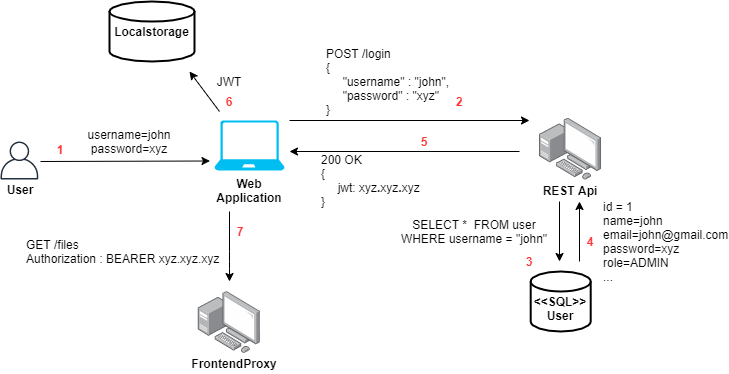

The diagram above was exported from draw.io. Its source (the exported page's mxGraphModel, read from the mxfile embedded in the PNG):
<mxGraphModel dx="981" dy="574" grid="1" gridSize="10" guides="1" tooltips="1" connect="1" arrows="1" fold="1" page="1" pageScale="1" pageWidth="1169" pageHeight="827" math="0" shadow="0">
  <root>
    <mxCell id="0" />
    <mxCell id="1" parent="0" />
    <mxCell id="jHizK3VEyP8ZVDnMUa7j-1" value="" style="verticalLabelPosition=bottom;html=1;verticalAlign=top;align=center;strokeColor=none;fillColor=#00BEF2;shape=mxgraph.azure.laptop;pointerEvents=1;" vertex="1" parent="1">
      <mxGeometry x="275" y="159" width="70" height="50" as="geometry" />
    </mxCell>
    <mxCell id="jHizK3VEyP8ZVDnMUa7j-2" value="" style="outlineConnect=0;fontColor=#232F3E;gradientColor=none;fillColor=#232F3E;strokeColor=none;dashed=0;verticalLabelPosition=bottom;verticalAlign=top;align=center;html=1;fontSize=12;fontStyle=0;aspect=fixed;pointerEvents=1;shape=mxgraph.aws4.user;" vertex="1" parent="1">
      <mxGeometry x="61" y="180" width="38" height="38" as="geometry" />
    </mxCell>
    <mxCell id="jHizK3VEyP8ZVDnMUa7j-3" value="&lt;b&gt;User&lt;/b&gt;" style="text;html=1;strokeColor=none;fillColor=none;align=center;verticalAlign=middle;whiteSpace=wrap;rounded=0;" vertex="1" parent="1">
      <mxGeometry x="61" y="218" width="40" height="20" as="geometry" />
    </mxCell>
    <mxCell id="jHizK3VEyP8ZVDnMUa7j-4" value="&lt;b&gt;Web Application&lt;br&gt;&lt;/b&gt;" style="text;html=1;strokeColor=none;fillColor=none;align=center;verticalAlign=middle;whiteSpace=wrap;rounded=0;" vertex="1" parent="1">
      <mxGeometry x="270" y="219" width="80" height="20" as="geometry" />
    </mxCell>
    <mxCell id="jHizK3VEyP8ZVDnMUa7j-6" value="" style="endArrow=classic;html=1;entryX=-0.064;entryY=0.81;entryDx=0;entryDy=0;entryPerimeter=0;" edge="1" parent="1" target="jHizK3VEyP8ZVDnMUa7j-1">
      <mxGeometry width="50" height="50" relative="1" as="geometry">
        <mxPoint x="101" y="200" as="sourcePoint" />
        <mxPoint x="181" y="230" as="targetPoint" />
      </mxGeometry>
    </mxCell>
    <mxCell id="jHizK3VEyP8ZVDnMUa7j-7" value="username=john&lt;br&gt;password=xyz" style="text;html=1;strokeColor=none;fillColor=none;align=center;verticalAlign=middle;whiteSpace=wrap;rounded=0;" vertex="1" parent="1">
      <mxGeometry x="170" y="170" width="40" height="20" as="geometry" />
    </mxCell>
    <mxCell id="jHizK3VEyP8ZVDnMUa7j-8" value="" style="points=[];aspect=fixed;html=1;align=center;shadow=0;dashed=0;image;image=img/lib/allied_telesis/computer_and_terminals/Personal_Computer_with_Server.svg;" vertex="1" parent="1">
      <mxGeometry x="600" y="156.6" width="62.400000000000006" height="62.400000000000006" as="geometry" />
    </mxCell>
    <mxCell id="jHizK3VEyP8ZVDnMUa7j-9" value="" style="endArrow=classic;html=1;" edge="1" parent="1">
      <mxGeometry width="50" height="50" relative="1" as="geometry">
        <mxPoint x="350" y="159" as="sourcePoint" />
        <mxPoint x="590" y="159" as="targetPoint" />
      </mxGeometry>
    </mxCell>
    <mxCell id="jHizK3VEyP8ZVDnMUa7j-10" value="POST /login&lt;br&gt;{&lt;br&gt;&amp;nbsp; &amp;nbsp; &amp;nbsp;&quot;username&quot; : &quot;john&quot;,&lt;br&gt;&amp;nbsp; &amp;nbsp; &amp;nbsp;&quot;password&quot; : &quot;xyz&quot;&lt;br&gt;}" style="text;html=1;strokeColor=none;fillColor=none;align=left;verticalAlign=middle;whiteSpace=wrap;rounded=0;" vertex="1" parent="1">
      <mxGeometry x="385" y="110" width="200" height="20" as="geometry" />
    </mxCell>
    <mxCell id="jHizK3VEyP8ZVDnMUa7j-11" value="&lt;b&gt;&lt;br&gt;&amp;lt;&amp;lt;SQL&amp;gt;&amp;gt;&lt;br&gt;User&lt;/b&gt;" style="strokeWidth=2;html=1;shape=mxgraph.flowchart.database;whiteSpace=wrap;" vertex="1" parent="1">
      <mxGeometry x="591.2" y="310" width="60" height="60" as="geometry" />
    </mxCell>
    <mxCell id="jHizK3VEyP8ZVDnMUa7j-13" value="&lt;b&gt;REST Api&lt;br&gt;&lt;/b&gt;" style="text;html=1;strokeColor=none;fillColor=none;align=center;verticalAlign=middle;whiteSpace=wrap;rounded=0;" vertex="1" parent="1">
      <mxGeometry x="591.2" y="219" width="80" height="20" as="geometry" />
    </mxCell>
    <mxCell id="jHizK3VEyP8ZVDnMUa7j-14" value="" style="endArrow=classic;html=1;" edge="1" parent="1">
      <mxGeometry width="50" height="50" relative="1" as="geometry">
        <mxPoint x="620" y="240" as="sourcePoint" />
        <mxPoint x="620" y="300" as="targetPoint" />
      </mxGeometry>
    </mxCell>
    <mxCell id="jHizK3VEyP8ZVDnMUa7j-15" value="SELECT *&amp;nbsp; FROM user WHERE username = &quot;john&quot;" style="text;html=1;strokeColor=none;fillColor=none;align=center;verticalAlign=middle;whiteSpace=wrap;rounded=0;" vertex="1" parent="1">
      <mxGeometry x="450" y="260" width="170" height="20" as="geometry" />
    </mxCell>
    <mxCell id="jHizK3VEyP8ZVDnMUa7j-16" value="" style="endArrow=classic;html=1;" edge="1" parent="1">
      <mxGeometry width="50" height="50" relative="1" as="geometry">
        <mxPoint x="640" y="300" as="sourcePoint" />
        <mxPoint x="640" y="240" as="targetPoint" />
      </mxGeometry>
    </mxCell>
    <mxCell id="jHizK3VEyP8ZVDnMUa7j-17" value="id = 1&lt;br&gt;name=john&lt;br&gt;email=john@gmail.com&lt;br&gt;password=xyz&lt;br&gt;role=ADMIN&lt;br&gt;..." style="text;html=1;strokeColor=none;fillColor=none;align=left;verticalAlign=middle;whiteSpace=wrap;rounded=0;" vertex="1" parent="1">
      <mxGeometry x="662.4" y="270" width="40" height="20" as="geometry" />
    </mxCell>
    <mxCell id="jHizK3VEyP8ZVDnMUa7j-18" value="" style="endArrow=classic;html=1;" edge="1" parent="1">
      <mxGeometry width="50" height="50" relative="1" as="geometry">
        <mxPoint x="580" y="190" as="sourcePoint" />
        <mxPoint x="350" y="190" as="targetPoint" />
      </mxGeometry>
    </mxCell>
    <mxCell id="jHizK3VEyP8ZVDnMUa7j-19" value="200 OK&lt;br&gt;{&lt;br&gt;&amp;nbsp; &amp;nbsp; &amp;nbsp;jwt: xyz&lt;b&gt;.&lt;/b&gt;xyz&lt;b&gt;.&lt;/b&gt;xyz&amp;nbsp; &amp;nbsp; &amp;nbsp;&lt;br&gt;}" style="text;html=1;strokeColor=none;fillColor=none;align=left;verticalAlign=middle;whiteSpace=wrap;rounded=0;" vertex="1" parent="1">
      <mxGeometry x="380" y="209" width="200" height="20" as="geometry" />
    </mxCell>
    <mxCell id="jHizK3VEyP8ZVDnMUa7j-20" value="" style="points=[];aspect=fixed;html=1;align=center;shadow=0;dashed=0;image;image=img/lib/allied_telesis/computer_and_terminals/Personal_Computer_with_Server.svg;" vertex="1" parent="1">
      <mxGeometry x="258.8" y="330" width="62.400000000000006" height="62.400000000000006" as="geometry" />
    </mxCell>
    <mxCell id="jHizK3VEyP8ZVDnMUa7j-21" value="&lt;b&gt;FrontendProxy&lt;br&gt;&lt;/b&gt;" style="text;html=1;strokeColor=none;fillColor=none;align=center;verticalAlign=middle;whiteSpace=wrap;rounded=0;" vertex="1" parent="1">
      <mxGeometry x="255.00000000000006" y="392.4" width="80" height="20" as="geometry" />
    </mxCell>
    <mxCell id="jHizK3VEyP8ZVDnMUa7j-22" value="" style="endArrow=classic;html=1;exitX=0.25;exitY=1.55;exitDx=0;exitDy=0;exitPerimeter=0;" edge="1" parent="1" source="jHizK3VEyP8ZVDnMUa7j-4">
      <mxGeometry width="50" height="50" relative="1" as="geometry">
        <mxPoint x="240" y="250" as="sourcePoint" />
        <mxPoint x="290" y="320" as="targetPoint" />
        <Array as="points">
          <mxPoint x="290" y="300" />
        </Array>
      </mxGeometry>
    </mxCell>
    <mxCell id="jHizK3VEyP8ZVDnMUa7j-23" value="&lt;b&gt;Localstorage&lt;/b&gt;" style="strokeWidth=2;html=1;shape=mxgraph.flowchart.database;whiteSpace=wrap;" vertex="1" parent="1">
      <mxGeometry x="170" y="40" width="85" height="60" as="geometry" />
    </mxCell>
    <mxCell id="jHizK3VEyP8ZVDnMUa7j-24" value="" style="endArrow=classic;html=1;" edge="1" parent="1">
      <mxGeometry width="50" height="50" relative="1" as="geometry">
        <mxPoint x="280" y="150" as="sourcePoint" />
        <mxPoint x="250" y="110" as="targetPoint" />
      </mxGeometry>
    </mxCell>
    <mxCell id="jHizK3VEyP8ZVDnMUa7j-25" value="JWT" style="text;html=1;strokeColor=none;fillColor=none;align=center;verticalAlign=middle;whiteSpace=wrap;rounded=0;" vertex="1" parent="1">
      <mxGeometry x="270" y="110" width="40" height="20" as="geometry" />
    </mxCell>
    <mxCell id="jHizK3VEyP8ZVDnMUa7j-26" value="GET /files&lt;br&gt;Authorization : BEARER xyz.xyz.xyz" style="text;html=1;strokeColor=none;fillColor=none;align=left;verticalAlign=middle;whiteSpace=wrap;rounded=0;" vertex="1" parent="1">
      <mxGeometry x="85" y="280" width="210" height="20" as="geometry" />
    </mxCell>
    <mxCell id="jHizK3VEyP8ZVDnMUa7j-28" value="&lt;b&gt;&lt;font color=&quot;#ff3333&quot;&gt;1&lt;/font&gt;&lt;/b&gt;" style="text;html=1;strokeColor=none;fillColor=none;align=center;verticalAlign=middle;whiteSpace=wrap;rounded=0;" vertex="1" parent="1">
      <mxGeometry x="101" y="177.8" width="40" height="20" as="geometry" />
    </mxCell>
    <mxCell id="jHizK3VEyP8ZVDnMUa7j-29" value="&lt;b&gt;&lt;font color=&quot;#ff3333&quot;&gt;2&lt;/font&gt;&lt;/b&gt;" style="text;html=1;strokeColor=none;fillColor=none;align=center;verticalAlign=middle;whiteSpace=wrap;rounded=0;" vertex="1" parent="1">
      <mxGeometry x="500" y="130" width="40" height="20" as="geometry" />
    </mxCell>
    <mxCell id="jHizK3VEyP8ZVDnMUa7j-31" value="&lt;b&gt;&lt;font color=&quot;#ff3333&quot;&gt;3&lt;/font&gt;&lt;/b&gt;" style="text;html=1;strokeColor=none;fillColor=none;align=center;verticalAlign=middle;whiteSpace=wrap;rounded=0;" vertex="1" parent="1">
      <mxGeometry x="570" y="290" width="40" height="20" as="geometry" />
    </mxCell>
    <mxCell id="jHizK3VEyP8ZVDnMUa7j-32" value="&lt;b&gt;&lt;font color=&quot;#ff3333&quot;&gt;4&lt;/font&gt;&lt;/b&gt;" style="text;html=1;strokeColor=none;fillColor=none;align=center;verticalAlign=middle;whiteSpace=wrap;rounded=0;" vertex="1" parent="1">
      <mxGeometry x="631.2" y="270" width="40" height="20" as="geometry" />
    </mxCell>
    <mxCell id="jHizK3VEyP8ZVDnMUa7j-33" value="&lt;b&gt;&lt;font color=&quot;#ff3333&quot;&gt;5&lt;/font&gt;&lt;/b&gt;" style="text;html=1;strokeColor=none;fillColor=none;align=center;verticalAlign=middle;whiteSpace=wrap;rounded=0;" vertex="1" parent="1">
      <mxGeometry x="465" y="170" width="40" height="20" as="geometry" />
    </mxCell>
    <mxCell id="jHizK3VEyP8ZVDnMUa7j-34" value="&lt;font color=&quot;#ff3333&quot;&gt;&lt;b&gt;6&lt;/b&gt;&lt;/font&gt;" style="text;html=1;strokeColor=none;fillColor=none;align=center;verticalAlign=middle;whiteSpace=wrap;rounded=0;" vertex="1" parent="1">
      <mxGeometry x="270" y="130" width="40" height="20" as="geometry" />
    </mxCell>
    <mxCell id="jHizK3VEyP8ZVDnMUa7j-35" value="&lt;b&gt;&lt;font color=&quot;#ff3333&quot;&gt;7&lt;/font&gt;&lt;/b&gt;" style="text;html=1;strokeColor=none;fillColor=none;align=center;verticalAlign=middle;whiteSpace=wrap;rounded=0;" vertex="1" parent="1">
      <mxGeometry x="281.2" y="260" width="40" height="20" as="geometry" />
    </mxCell>
  </root>
</mxGraphModel>